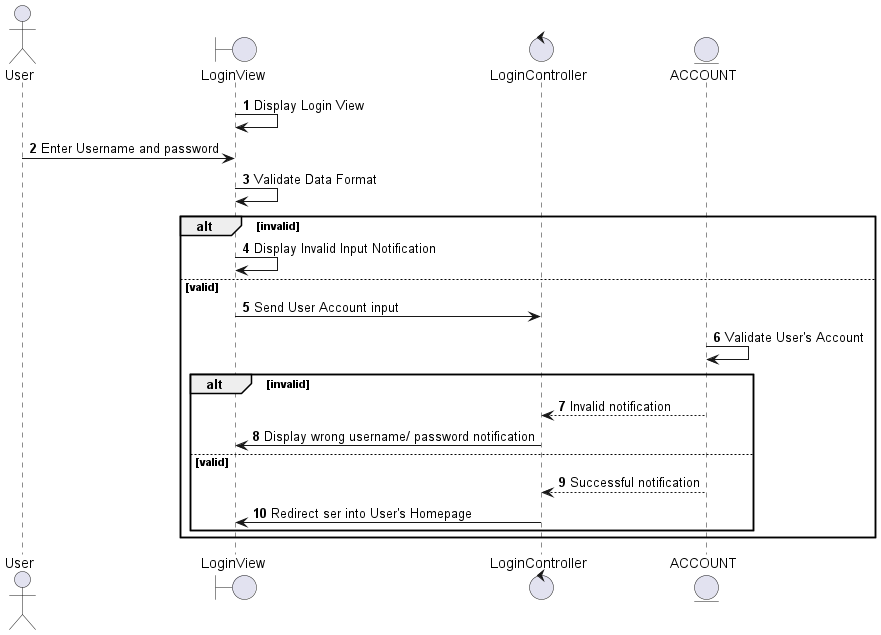

The diagram above was rendered by PlantUML. Its source (embedded in the PNG):
@startuml
autonumber
actor User
boundary LoginView
control LoginController
entity ACCOUNT
LoginView -> LoginView: Display Login View
User -> LoginView: Enter Username and password
LoginView -> LoginView: Validate Data Format
alt invalid
    LoginView -> LoginView: Display Invalid Input Notification
else valid
    LoginView -> LoginController: Send User Account input
    ACCOUNT -> ACCOUNT: Validate User's Account
    alt invalid 
        ACCOUNT --> LoginController: Invalid notification
        LoginController -> LoginView: Display wrong username/ password notification
    else valid 
        ACCOUNT --> LoginController: Successful notification
        LoginController -> LoginView: Redirect ser into User's Homepage
    end
end
@enduml